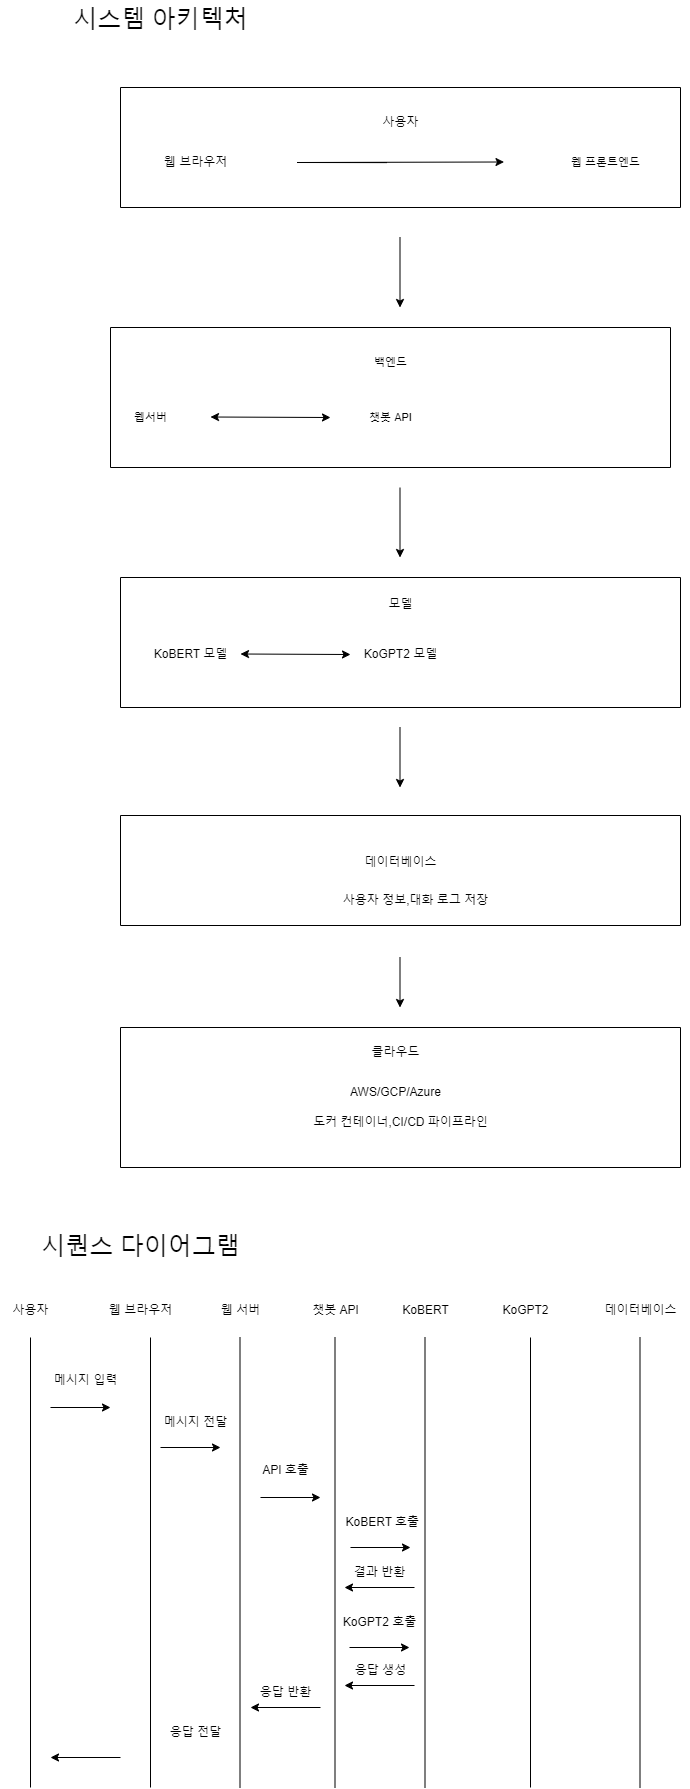

The diagram above was exported from draw.io. Its source (the exported page's mxGraphModel, read from the mxfile embedded in the PNG):
<mxGraphModel dx="700" dy="670" grid="0" gridSize="10" guides="1" tooltips="1" connect="1" arrows="1" fold="1" page="1" pageScale="1" pageWidth="827" pageHeight="1169" background="none" math="0" shadow="0">
  <root>
    <mxCell id="0" />
    <mxCell id="1" parent="0" />
    <mxCell id="dg9rpxL4-VFlmtXqcTBU-1" value="" style="swimlane;startSize=0;rounded=0;" vertex="1" parent="1">
      <mxGeometry x="120" y="100" width="560" height="120" as="geometry" />
    </mxCell>
    <mxCell id="dg9rpxL4-VFlmtXqcTBU-2" value="사용자" style="text;html=1;align=center;verticalAlign=middle;resizable=0;points=[];autosize=1;strokeColor=none;fillColor=none;rounded=0;" vertex="1" parent="dg9rpxL4-VFlmtXqcTBU-1">
      <mxGeometry x="250" y="20" width="60" height="30" as="geometry" />
    </mxCell>
    <mxCell id="dg9rpxL4-VFlmtXqcTBU-3" value="웹 브라우저" style="text;html=1;align=center;verticalAlign=middle;resizable=0;points=[];autosize=1;strokeColor=none;fillColor=none;rounded=0;" vertex="1" parent="dg9rpxL4-VFlmtXqcTBU-1">
      <mxGeometry x="30" y="60" width="90" height="30" as="geometry" />
    </mxCell>
    <mxCell id="dg9rpxL4-VFlmtXqcTBU-6" value="" style="endArrow=classic;html=1;rounded=0;strokeColor=default;align=center;verticalAlign=middle;fontFamily=Helvetica;fontSize=11;fontColor=default;labelBackgroundColor=default;" edge="1" parent="dg9rpxL4-VFlmtXqcTBU-1">
      <mxGeometry width="50" height="50" relative="1" as="geometry">
        <mxPoint x="266.5" y="75.12" as="sourcePoint" />
        <mxPoint x="383.5" y="74.49666666666675" as="targetPoint" />
        <Array as="points">
          <mxPoint x="176.5" y="75" />
        </Array>
      </mxGeometry>
    </mxCell>
    <mxCell id="dg9rpxL4-VFlmtXqcTBU-8" value="웹 프론트엔드" style="text;html=1;align=center;verticalAlign=middle;resizable=0;points=[];autosize=1;strokeColor=none;fillColor=none;fontFamily=Helvetica;fontSize=11;fontColor=default;labelBackgroundColor=default;rounded=0;" vertex="1" parent="dg9rpxL4-VFlmtXqcTBU-1">
      <mxGeometry x="440" y="60" width="90" height="30" as="geometry" />
    </mxCell>
    <mxCell id="dg9rpxL4-VFlmtXqcTBU-11" value="" style="endArrow=classic;html=1;rounded=0;strokeColor=default;align=center;verticalAlign=middle;fontFamily=Helvetica;fontSize=11;fontColor=default;labelBackgroundColor=default;" edge="1" parent="1">
      <mxGeometry width="50" height="50" relative="1" as="geometry">
        <mxPoint x="399.5" y="250" as="sourcePoint" />
        <mxPoint x="399.5" y="320" as="targetPoint" />
      </mxGeometry>
    </mxCell>
    <mxCell id="dg9rpxL4-VFlmtXqcTBU-12" value="" style="swimlane;startSize=0;fontFamily=Helvetica;fontSize=11;fontColor=default;labelBackgroundColor=default;rounded=0;" vertex="1" parent="1">
      <mxGeometry x="110" y="340" width="560" height="140" as="geometry" />
    </mxCell>
    <mxCell id="dg9rpxL4-VFlmtXqcTBU-13" value="백엔드" style="text;html=1;align=center;verticalAlign=middle;resizable=0;points=[];autosize=1;strokeColor=none;fillColor=none;fontFamily=Helvetica;fontSize=11;fontColor=default;labelBackgroundColor=default;rounded=0;" vertex="1" parent="dg9rpxL4-VFlmtXqcTBU-12">
      <mxGeometry x="250" y="20" width="60" height="30" as="geometry" />
    </mxCell>
    <mxCell id="dg9rpxL4-VFlmtXqcTBU-15" value="챗봇 API" style="text;html=1;align=center;verticalAlign=middle;resizable=0;points=[];autosize=1;strokeColor=none;fillColor=none;fontFamily=Helvetica;fontSize=11;fontColor=default;labelBackgroundColor=default;rounded=0;" vertex="1" parent="dg9rpxL4-VFlmtXqcTBU-12">
      <mxGeometry x="245" y="75" width="70" height="30" as="geometry" />
    </mxCell>
    <mxCell id="dg9rpxL4-VFlmtXqcTBU-16" value="" style="endArrow=classic;startArrow=classic;html=1;rounded=0;strokeColor=default;align=center;verticalAlign=middle;fontFamily=Helvetica;fontSize=11;fontColor=default;labelBackgroundColor=default;" edge="1" parent="dg9rpxL4-VFlmtXqcTBU-12">
      <mxGeometry width="50" height="50" relative="1" as="geometry">
        <mxPoint x="220" y="90" as="sourcePoint" />
        <mxPoint x="100" y="89.5" as="targetPoint" />
      </mxGeometry>
    </mxCell>
    <mxCell id="dg9rpxL4-VFlmtXqcTBU-14" value="웹서버" style="text;html=1;align=center;verticalAlign=middle;resizable=0;points=[];autosize=1;strokeColor=none;fillColor=none;fontFamily=Helvetica;fontSize=11;fontColor=default;labelBackgroundColor=default;rounded=0;" vertex="1" parent="dg9rpxL4-VFlmtXqcTBU-12">
      <mxGeometry x="10" y="75" width="60" height="30" as="geometry" />
    </mxCell>
    <mxCell id="dg9rpxL4-VFlmtXqcTBU-18" value="" style="swimlane;startSize=0;" vertex="1" parent="1">
      <mxGeometry x="120" y="590" width="560" height="130" as="geometry" />
    </mxCell>
    <mxCell id="dg9rpxL4-VFlmtXqcTBU-20" value="KoBERT 모델" style="text;html=1;align=center;verticalAlign=middle;resizable=0;points=[];autosize=1;strokeColor=none;fillColor=none;" vertex="1" parent="dg9rpxL4-VFlmtXqcTBU-18">
      <mxGeometry x="20" y="62" width="100" height="30" as="geometry" />
    </mxCell>
    <mxCell id="dg9rpxL4-VFlmtXqcTBU-23" value="" style="endArrow=classic;startArrow=classic;html=1;rounded=0;" edge="1" parent="dg9rpxL4-VFlmtXqcTBU-18">
      <mxGeometry width="50" height="50" relative="1" as="geometry">
        <mxPoint x="120" y="76.5" as="sourcePoint" />
        <mxPoint x="230" y="77" as="targetPoint" />
      </mxGeometry>
    </mxCell>
    <mxCell id="dg9rpxL4-VFlmtXqcTBU-21" value="KoGPT2 모델" style="text;html=1;align=center;verticalAlign=middle;resizable=0;points=[];autosize=1;strokeColor=none;fillColor=none;" vertex="1" parent="dg9rpxL4-VFlmtXqcTBU-18">
      <mxGeometry x="230" y="62" width="100" height="30" as="geometry" />
    </mxCell>
    <mxCell id="dg9rpxL4-VFlmtXqcTBU-19" value="모델" style="text;html=1;align=center;verticalAlign=middle;resizable=0;points=[];autosize=1;strokeColor=none;fillColor=none;" vertex="1" parent="dg9rpxL4-VFlmtXqcTBU-18">
      <mxGeometry x="255" y="12" width="50" height="30" as="geometry" />
    </mxCell>
    <mxCell id="dg9rpxL4-VFlmtXqcTBU-24" value="" style="endArrow=classic;html=1;rounded=0;" edge="1" parent="1">
      <mxGeometry width="50" height="50" relative="1" as="geometry">
        <mxPoint x="399.5" y="500" as="sourcePoint" />
        <mxPoint x="399.5" y="570" as="targetPoint" />
      </mxGeometry>
    </mxCell>
    <mxCell id="dg9rpxL4-VFlmtXqcTBU-25" value="" style="swimlane;startSize=0;" vertex="1" parent="1">
      <mxGeometry x="120" y="828" width="560" height="110" as="geometry" />
    </mxCell>
    <mxCell id="dg9rpxL4-VFlmtXqcTBU-27" value="사용자 정보,대화 로그 저장" style="text;html=1;align=center;verticalAlign=middle;resizable=0;points=[];autosize=1;strokeColor=none;fillColor=none;" vertex="1" parent="dg9rpxL4-VFlmtXqcTBU-25">
      <mxGeometry x="210" y="70" width="170" height="30" as="geometry" />
    </mxCell>
    <mxCell id="dg9rpxL4-VFlmtXqcTBU-26" value="데이터베이스" style="text;html=1;align=center;verticalAlign=middle;resizable=0;points=[];autosize=1;strokeColor=none;fillColor=none;" vertex="1" parent="dg9rpxL4-VFlmtXqcTBU-25">
      <mxGeometry x="230" y="32" width="100" height="30" as="geometry" />
    </mxCell>
    <mxCell id="dg9rpxL4-VFlmtXqcTBU-29" value="" style="endArrow=classic;html=1;rounded=0;" edge="1" parent="1">
      <mxGeometry width="50" height="50" relative="1" as="geometry">
        <mxPoint x="399.5" y="740" as="sourcePoint" />
        <mxPoint x="399.5" y="800" as="targetPoint" />
      </mxGeometry>
    </mxCell>
    <mxCell id="dg9rpxL4-VFlmtXqcTBU-31" value="" style="endArrow=classic;html=1;rounded=0;" edge="1" parent="1">
      <mxGeometry width="50" height="50" relative="1" as="geometry">
        <mxPoint x="399.5" y="970" as="sourcePoint" />
        <mxPoint x="399.5" y="1020" as="targetPoint" />
      </mxGeometry>
    </mxCell>
    <mxCell id="dg9rpxL4-VFlmtXqcTBU-33" value="" style="swimlane;startSize=0;" vertex="1" parent="1">
      <mxGeometry x="120" y="1040" width="560" height="140" as="geometry" />
    </mxCell>
    <mxCell id="dg9rpxL4-VFlmtXqcTBU-35" value="AWS/GCP/Azure" style="text;html=1;align=center;verticalAlign=middle;resizable=0;points=[];autosize=1;strokeColor=none;fillColor=none;" vertex="1" parent="dg9rpxL4-VFlmtXqcTBU-33">
      <mxGeometry x="220" y="50" width="110" height="30" as="geometry" />
    </mxCell>
    <mxCell id="dg9rpxL4-VFlmtXqcTBU-36" value="도커 컨테이너,CI/CD 파이프라인" style="text;html=1;align=center;verticalAlign=middle;resizable=0;points=[];autosize=1;strokeColor=none;fillColor=none;" vertex="1" parent="dg9rpxL4-VFlmtXqcTBU-33">
      <mxGeometry x="180" y="80" width="200" height="30" as="geometry" />
    </mxCell>
    <mxCell id="dg9rpxL4-VFlmtXqcTBU-34" value="클라우드" style="text;html=1;align=center;verticalAlign=middle;resizable=0;points=[];autosize=1;strokeColor=none;fillColor=none;" vertex="1" parent="dg9rpxL4-VFlmtXqcTBU-33">
      <mxGeometry x="240" y="10" width="70" height="30" as="geometry" />
    </mxCell>
    <mxCell id="dg9rpxL4-VFlmtXqcTBU-37" value="&lt;font style=&quot;font-size: 24px;&quot;&gt;시스템 아키텍처&lt;/font&gt;" style="text;html=1;align=center;verticalAlign=middle;resizable=0;points=[];autosize=1;strokeColor=none;fillColor=none;" vertex="1" parent="1">
      <mxGeometry x="60" y="13" width="200" height="40" as="geometry" />
    </mxCell>
    <mxCell id="dg9rpxL4-VFlmtXqcTBU-38" value="&lt;font style=&quot;font-size: 24px;&quot;&gt;시퀀스 다이어그램&lt;/font&gt;" style="text;html=1;align=center;verticalAlign=middle;resizable=0;points=[];autosize=1;strokeColor=none;fillColor=none;" vertex="1" parent="1">
      <mxGeometry x="30" y="1240" width="220" height="40" as="geometry" />
    </mxCell>
    <mxCell id="dg9rpxL4-VFlmtXqcTBU-39" value="사용자" style="text;html=1;align=center;verticalAlign=middle;resizable=0;points=[];autosize=1;strokeColor=none;fillColor=none;" vertex="1" parent="1">
      <mxGeometry y="1308" width="60" height="30" as="geometry" />
    </mxCell>
    <mxCell id="dg9rpxL4-VFlmtXqcTBU-40" value="웹 브라우저" style="text;html=1;align=center;verticalAlign=middle;resizable=0;points=[];autosize=1;strokeColor=none;fillColor=none;" vertex="1" parent="1">
      <mxGeometry x="95" y="1308" width="90" height="30" as="geometry" />
    </mxCell>
    <mxCell id="dg9rpxL4-VFlmtXqcTBU-41" value="웹 서버" style="text;html=1;align=center;verticalAlign=middle;resizable=0;points=[];autosize=1;strokeColor=none;fillColor=none;" vertex="1" parent="1">
      <mxGeometry x="210" y="1308" width="60" height="30" as="geometry" />
    </mxCell>
    <mxCell id="dg9rpxL4-VFlmtXqcTBU-42" value="챗봇 API" style="text;html=1;align=center;verticalAlign=middle;resizable=0;points=[];autosize=1;strokeColor=none;fillColor=none;" vertex="1" parent="1">
      <mxGeometry x="300" y="1308" width="70" height="30" as="geometry" />
    </mxCell>
    <mxCell id="dg9rpxL4-VFlmtXqcTBU-43" value="KoBERT" style="text;html=1;align=center;verticalAlign=middle;resizable=0;points=[];autosize=1;strokeColor=none;fillColor=none;" vertex="1" parent="1">
      <mxGeometry x="390" y="1308" width="70" height="30" as="geometry" />
    </mxCell>
    <mxCell id="dg9rpxL4-VFlmtXqcTBU-44" value="KoGPT2" style="text;html=1;align=center;verticalAlign=middle;resizable=0;points=[];autosize=1;strokeColor=none;fillColor=none;" vertex="1" parent="1">
      <mxGeometry x="490" y="1308" width="70" height="30" as="geometry" />
    </mxCell>
    <mxCell id="dg9rpxL4-VFlmtXqcTBU-45" value="데이터베이스" style="text;html=1;align=center;verticalAlign=middle;resizable=0;points=[];autosize=1;strokeColor=none;fillColor=none;" vertex="1" parent="1">
      <mxGeometry x="590" y="1308" width="100" height="30" as="geometry" />
    </mxCell>
    <mxCell id="dg9rpxL4-VFlmtXqcTBU-46" value="" style="endArrow=none;html=1;rounded=0;" edge="1" parent="1">
      <mxGeometry width="50" height="50" relative="1" as="geometry">
        <mxPoint x="30" y="1800" as="sourcePoint" />
        <mxPoint x="30" y="1350" as="targetPoint" />
      </mxGeometry>
    </mxCell>
    <mxCell id="dg9rpxL4-VFlmtXqcTBU-47" value="" style="endArrow=none;html=1;rounded=0;" edge="1" parent="1">
      <mxGeometry width="50" height="50" relative="1" as="geometry">
        <mxPoint x="150" y="1800" as="sourcePoint" />
        <mxPoint x="150" y="1350" as="targetPoint" />
      </mxGeometry>
    </mxCell>
    <mxCell id="dg9rpxL4-VFlmtXqcTBU-48" value="" style="endArrow=none;html=1;rounded=0;" edge="1" parent="1">
      <mxGeometry width="50" height="50" relative="1" as="geometry">
        <mxPoint x="239.5" y="1800" as="sourcePoint" />
        <mxPoint x="239.5" y="1350" as="targetPoint" />
      </mxGeometry>
    </mxCell>
    <mxCell id="dg9rpxL4-VFlmtXqcTBU-49" value="" style="endArrow=none;html=1;rounded=0;" edge="1" parent="1">
      <mxGeometry width="50" height="50" relative="1" as="geometry">
        <mxPoint x="334.5" y="1800" as="sourcePoint" />
        <mxPoint x="334.5" y="1350" as="targetPoint" />
      </mxGeometry>
    </mxCell>
    <mxCell id="dg9rpxL4-VFlmtXqcTBU-50" value="" style="endArrow=none;html=1;rounded=0;" edge="1" parent="1">
      <mxGeometry width="50" height="50" relative="1" as="geometry">
        <mxPoint x="424.5" y="1800" as="sourcePoint" />
        <mxPoint x="424.5" y="1350" as="targetPoint" />
      </mxGeometry>
    </mxCell>
    <mxCell id="dg9rpxL4-VFlmtXqcTBU-51" value="" style="endArrow=none;html=1;rounded=0;" edge="1" parent="1">
      <mxGeometry width="50" height="50" relative="1" as="geometry">
        <mxPoint x="639.5" y="1800" as="sourcePoint" />
        <mxPoint x="639.5" y="1350" as="targetPoint" />
      </mxGeometry>
    </mxCell>
    <mxCell id="dg9rpxL4-VFlmtXqcTBU-52" value="" style="endArrow=none;html=1;rounded=0;" edge="1" parent="1">
      <mxGeometry width="50" height="50" relative="1" as="geometry">
        <mxPoint x="530" y="1800" as="sourcePoint" />
        <mxPoint x="530" y="1350" as="targetPoint" />
      </mxGeometry>
    </mxCell>
    <mxCell id="dg9rpxL4-VFlmtXqcTBU-53" value="" style="endArrow=classic;html=1;rounded=0;" edge="1" parent="1">
      <mxGeometry width="50" height="50" relative="1" as="geometry">
        <mxPoint x="50" y="1420" as="sourcePoint" />
        <mxPoint x="110" y="1420" as="targetPoint" />
      </mxGeometry>
    </mxCell>
    <mxCell id="dg9rpxL4-VFlmtXqcTBU-55" value="" style="endArrow=classic;html=1;rounded=0;" edge="1" parent="1">
      <mxGeometry width="50" height="50" relative="1" as="geometry">
        <mxPoint x="160" y="1460" as="sourcePoint" />
        <mxPoint x="220" y="1460" as="targetPoint" />
      </mxGeometry>
    </mxCell>
    <mxCell id="dg9rpxL4-VFlmtXqcTBU-56" value="" style="endArrow=classic;html=1;rounded=0;" edge="1" parent="1">
      <mxGeometry width="50" height="50" relative="1" as="geometry">
        <mxPoint x="260" y="1510" as="sourcePoint" />
        <mxPoint x="320" y="1510" as="targetPoint" />
      </mxGeometry>
    </mxCell>
    <mxCell id="dg9rpxL4-VFlmtXqcTBU-57" value="" style="endArrow=classic;html=1;rounded=0;" edge="1" parent="1">
      <mxGeometry width="50" height="50" relative="1" as="geometry">
        <mxPoint x="350" y="1560" as="sourcePoint" />
        <mxPoint x="410" y="1560" as="targetPoint" />
      </mxGeometry>
    </mxCell>
    <mxCell id="dg9rpxL4-VFlmtXqcTBU-58" value="" style="endArrow=classic;html=1;rounded=0;" edge="1" parent="1">
      <mxGeometry width="50" height="50" relative="1" as="geometry">
        <mxPoint x="120" y="1770" as="sourcePoint" />
        <mxPoint x="50" y="1770" as="targetPoint" />
      </mxGeometry>
    </mxCell>
    <mxCell id="dg9rpxL4-VFlmtXqcTBU-59" value="" style="endArrow=classic;html=1;rounded=0;" edge="1" parent="1">
      <mxGeometry width="50" height="50" relative="1" as="geometry">
        <mxPoint x="320" y="1720" as="sourcePoint" />
        <mxPoint x="250" y="1720" as="targetPoint" />
      </mxGeometry>
    </mxCell>
    <mxCell id="dg9rpxL4-VFlmtXqcTBU-60" value="" style="endArrow=classic;html=1;rounded=0;" edge="1" parent="1">
      <mxGeometry width="50" height="50" relative="1" as="geometry">
        <mxPoint x="414" y="1600" as="sourcePoint" />
        <mxPoint x="344" y="1600" as="targetPoint" />
      </mxGeometry>
    </mxCell>
    <mxCell id="dg9rpxL4-VFlmtXqcTBU-61" value="" style="endArrow=classic;html=1;rounded=0;" edge="1" parent="1">
      <mxGeometry width="50" height="50" relative="1" as="geometry">
        <mxPoint x="414" y="1698" as="sourcePoint" />
        <mxPoint x="344" y="1698" as="targetPoint" />
      </mxGeometry>
    </mxCell>
    <mxCell id="dg9rpxL4-VFlmtXqcTBU-63" value="메시지 입력" style="text;html=1;align=center;verticalAlign=middle;resizable=0;points=[];autosize=1;strokeColor=none;fillColor=none;" vertex="1" parent="1">
      <mxGeometry x="40" y="1378" width="90" height="30" as="geometry" />
    </mxCell>
    <mxCell id="dg9rpxL4-VFlmtXqcTBU-64" value="메시지 전달" style="text;html=1;align=center;verticalAlign=middle;resizable=0;points=[];autosize=1;strokeColor=none;fillColor=none;" vertex="1" parent="1">
      <mxGeometry x="150" y="1420" width="90" height="30" as="geometry" />
    </mxCell>
    <mxCell id="dg9rpxL4-VFlmtXqcTBU-65" value="응답 전달" style="text;html=1;align=center;verticalAlign=middle;resizable=0;points=[];autosize=1;strokeColor=none;fillColor=none;" vertex="1" parent="1">
      <mxGeometry x="160" y="1730" width="70" height="30" as="geometry" />
    </mxCell>
    <mxCell id="dg9rpxL4-VFlmtXqcTBU-66" value="API 호출" style="text;html=1;align=center;verticalAlign=middle;resizable=0;points=[];autosize=1;strokeColor=none;fillColor=none;" vertex="1" parent="1">
      <mxGeometry x="250" y="1468" width="70" height="30" as="geometry" />
    </mxCell>
    <mxCell id="dg9rpxL4-VFlmtXqcTBU-67" value="응답 반환" style="text;html=1;align=center;verticalAlign=middle;resizable=0;points=[];autosize=1;strokeColor=none;fillColor=none;" vertex="1" parent="1">
      <mxGeometry x="250" y="1690" width="70" height="30" as="geometry" />
    </mxCell>
    <mxCell id="dg9rpxL4-VFlmtXqcTBU-68" value="KoBERT 호출&lt;span style=&quot;white-space: pre;&quot;&gt;&#09;&lt;/span&gt;" style="text;html=1;align=center;verticalAlign=middle;resizable=0;points=[];autosize=1;strokeColor=none;fillColor=none;" vertex="1" parent="1">
      <mxGeometry x="335" y="1520" width="100" height="30" as="geometry" />
    </mxCell>
    <mxCell id="dg9rpxL4-VFlmtXqcTBU-69" value="결과 반환" style="text;html=1;align=center;verticalAlign=middle;resizable=0;points=[];autosize=1;strokeColor=none;fillColor=none;" vertex="1" parent="1">
      <mxGeometry x="344" y="1570" width="70" height="30" as="geometry" />
    </mxCell>
    <mxCell id="dg9rpxL4-VFlmtXqcTBU-75" value="KoGPT2 호출" style="text;html=1;align=center;verticalAlign=middle;resizable=0;points=[];autosize=1;strokeColor=none;fillColor=none;" vertex="1" parent="1">
      <mxGeometry x="329" y="1620" width="100" height="30" as="geometry" />
    </mxCell>
    <mxCell id="dg9rpxL4-VFlmtXqcTBU-76" value="" style="endArrow=classic;html=1;rounded=0;" edge="1" parent="1">
      <mxGeometry width="50" height="50" relative="1" as="geometry">
        <mxPoint x="349" y="1660" as="sourcePoint" />
        <mxPoint x="409" y="1660" as="targetPoint" />
      </mxGeometry>
    </mxCell>
    <mxCell id="dg9rpxL4-VFlmtXqcTBU-77" value="응답 생성" style="text;html=1;align=center;verticalAlign=middle;resizable=0;points=[];autosize=1;strokeColor=none;fillColor=none;" vertex="1" parent="1">
      <mxGeometry x="345" y="1668" width="70" height="30" as="geometry" />
    </mxCell>
  </root>
</mxGraphModel>